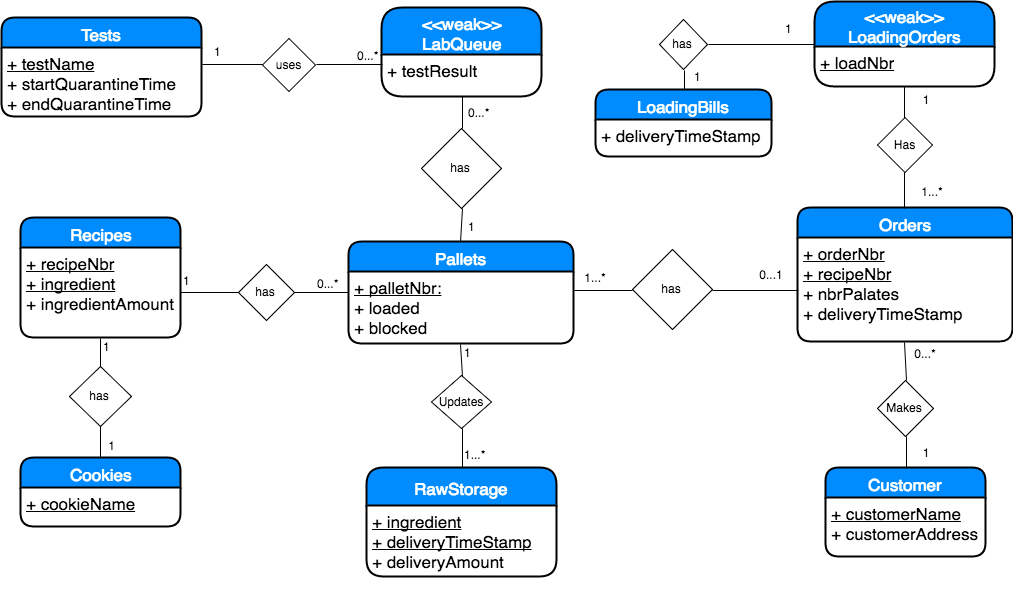

The diagram above was exported from draw.io. Its source (the exported page's mxGraphModel, read from the mxfile embedded in the PNG):
<mxGraphModel dx="2516" dy="770" grid="1" gridSize="10" guides="1" tooltips="1" connect="1" arrows="1" fold="1" page="0" pageScale="1.5" pageWidth="826" pageHeight="1169" background="#ffffff" math="0" shadow="0">
  <root>
    <mxCell id="0" style=";html=1;" />
    <mxCell id="1" style=";html=1;" parent="0" />
    <mxCell id="83" value="Customer" style="swimlane;html=1;childLayout=stackLayout;horizontal=1;startSize=30;horizontalStack=0;fillColor=#008cff;fontColor=#FFFFFF;rounded=1;fontSize=17;fontStyle=0;strokeWidth=2;resizeParent=0;resizeLast=1;shadow=0;dashed=0;align=center;" parent="1" vertex="1">
      <mxGeometry x="77" y="591" width="160" height="89" as="geometry" />
    </mxCell>
    <mxCell id="84" value="&lt;div&gt;&lt;u&gt;+ customerName&lt;/u&gt;&lt;/div&gt;&lt;div&gt;+ customerAddress&lt;/div&gt;" style="whiteSpace=wrap;html=1;align=left;strokeColor=none;fillColor=none;spacingLeft=4;fontSize=17;verticalAlign=top;resizable=0;rotatable=0;part=1;" parent="83" vertex="1">
      <mxGeometry y="30" width="160" height="59" as="geometry" />
    </mxCell>
    <mxCell id="85" value="Orders" style="swimlane;html=1;childLayout=stackLayout;horizontal=1;startSize=30;horizontalStack=0;fillColor=#008cff;fontColor=#FFFFFF;rounded=1;fontSize=17;fontStyle=0;strokeWidth=2;resizeParent=0;resizeLast=1;shadow=0;dashed=0;align=center;" parent="1" vertex="1">
      <mxGeometry x="49" y="331" width="215" height="134" as="geometry" />
    </mxCell>
    <mxCell id="86" value="&lt;div&gt;&lt;u&gt;+ orderNbr&lt;/u&gt;&lt;/div&gt;&lt;u&gt;+ recipeNbr&lt;/u&gt;&lt;div&gt;+ nbrPalates&lt;/div&gt;&lt;div&gt;+ deliveryTimeStamp&lt;br&gt;&lt;/div&gt;" style="whiteSpace=wrap;html=1;align=left;strokeColor=none;fillColor=none;spacingLeft=4;fontSize=17;verticalAlign=top;resizable=0;rotatable=0;part=1;" parent="85" vertex="1">
      <mxGeometry y="30" width="215" height="104" as="geometry" />
    </mxCell>
    <mxCell id="87" value="Recipes" style="swimlane;html=1;childLayout=stackLayout;horizontal=1;startSize=30;horizontalStack=0;fillColor=#008cff;fontColor=#FFFFFF;rounded=1;fontSize=17;fontStyle=0;strokeWidth=2;resizeParent=0;resizeLast=1;shadow=0;dashed=0;align=center;" parent="1" vertex="1">
      <mxGeometry x="-728" y="341" width="160" height="120" as="geometry" />
    </mxCell>
    <mxCell id="88" value="&lt;u&gt;+ recipeNbr&lt;/u&gt;&lt;div&gt;&lt;u&gt;+ ingredient&lt;/u&gt;&lt;/div&gt;&lt;div&gt;+ ingredientAmount&lt;/div&gt;" style="whiteSpace=wrap;html=1;align=left;strokeColor=none;fillColor=none;spacingLeft=4;fontSize=17;verticalAlign=top;resizable=0;rotatable=0;part=1;" parent="87" vertex="1">
      <mxGeometry y="30" width="160" height="90" as="geometry" />
    </mxCell>
    <mxCell id="92" value="&lt;div&gt;&amp;lt;&amp;lt;weak&amp;gt;&amp;gt;&lt;/div&gt;LoadingOrders" style="swimlane;html=1;childLayout=stackLayout;horizontal=1;startSize=45;horizontalStack=0;fillColor=#008cff;fontColor=#FFFFFF;rounded=1;fontSize=17;fontStyle=0;strokeWidth=2;resizeParent=0;resizeLast=1;shadow=0;dashed=0;align=center;" parent="1" vertex="1">
      <mxGeometry x="66" y="125" width="180" height="85" as="geometry" />
    </mxCell>
    <mxCell id="93" value="&lt;div&gt;&lt;u&gt;+ loadNbr&lt;/u&gt;&lt;/div&gt;&lt;div&gt;&lt;br&gt;&lt;/div&gt;" style="whiteSpace=wrap;html=1;align=left;strokeColor=none;fillColor=none;spacingLeft=4;fontSize=17;verticalAlign=top;resizable=0;rotatable=0;part=1;" parent="92" vertex="1">
      <mxGeometry y="45" width="180" height="40" as="geometry" />
    </mxCell>
    <mxCell id="95" value="" style="endArrow=none;html=1;exitX=0.5;exitY=0;entryX=0.5;entryY=1;" parent="1" source="83" target="202" edge="1">
      <mxGeometry x="157.66666666666652" y="575.6666666666667" width="50" height="50" as="geometry">
        <mxPoint x="-313" y="670" as="sourcePoint" />
        <mxPoint x="157" y="575.3333333333335" as="targetPoint" />
      </mxGeometry>
    </mxCell>
    <mxCell id="96" value="" style="endArrow=none;html=1;exitX=0.5;exitY=0;entryX=0.5;entryY=1;" parent="1" source="202" target="86" edge="1">
      <mxGeometry x="-295" y="396" width="50" height="50" as="geometry">
        <mxPoint x="185" y="545.3333333333335" as="sourcePoint" />
        <mxPoint x="90" y="501" as="targetPoint" />
      </mxGeometry>
    </mxCell>
    <mxCell id="97" value="1" style="text;html=1;strokeColor=none;fillColor=none;align=center;verticalAlign=middle;whiteSpace=wrap;" parent="1" vertex="1">
      <mxGeometry x="157" y="566" width="40" height="20" as="geometry" />
    </mxCell>
    <mxCell id="98" value="0...*" style="text;html=1;strokeColor=none;fillColor=none;align=center;verticalAlign=middle;whiteSpace=wrap;" parent="1" vertex="1">
      <mxGeometry x="157" y="467" width="40" height="20" as="geometry" />
    </mxCell>
    <mxCell id="99" value="Cookies" style="swimlane;html=1;childLayout=stackLayout;horizontal=1;startSize=30;horizontalStack=0;fillColor=#008cff;fontColor=#FFFFFF;rounded=1;fontSize=17;fontStyle=0;strokeWidth=2;resizeParent=0;resizeLast=1;shadow=0;dashed=0;align=center;" parent="1" vertex="1">
      <mxGeometry x="-728" y="581" width="160" height="69" as="geometry" />
    </mxCell>
    <mxCell id="100" value="&lt;div&gt;&lt;u&gt;+ cookieName&lt;/u&gt;&lt;br&gt;&lt;/div&gt;" style="whiteSpace=wrap;html=1;align=left;strokeColor=none;fillColor=none;spacingLeft=4;fontSize=17;verticalAlign=top;resizable=0;rotatable=0;part=1;" parent="99" vertex="1">
      <mxGeometry y="30" width="160" height="39" as="geometry" />
    </mxCell>
    <mxCell id="101" value="Updates" style="rhombus;whiteSpace=wrap;html=1;" parent="1" vertex="1">
      <mxGeometry x="-317" y="499" width="60" height="53" as="geometry" />
    </mxCell>
    <mxCell id="103" value="1" style="text;html=1;strokeColor=none;fillColor=none;align=center;verticalAlign=middle;whiteSpace=wrap;" parent="1" vertex="1">
      <mxGeometry x="-650" y="559" width="27" height="20" as="geometry" />
    </mxCell>
    <mxCell id="104" value="Has" style="rhombus;whiteSpace=wrap;html=1;" parent="1" vertex="1">
      <mxGeometry x="129" y="241" width="55" height="55" as="geometry" />
    </mxCell>
    <mxCell id="105" value="" style="endArrow=none;html=1;exitX=0.5;exitY=1;entryX=0.5;entryY=0;" parent="1" source="104" target="85" edge="1">
      <mxGeometry x="-285" y="406" width="50" height="50" as="geometry">
        <mxPoint x="-85" y="410" as="sourcePoint" />
        <mxPoint x="110" y="300" as="targetPoint" />
      </mxGeometry>
    </mxCell>
    <mxCell id="106" value="" style="endArrow=none;html=1;exitX=0.5;exitY=1;entryX=0.5;entryY=0;" parent="1" source="93" target="104" edge="1">
      <mxGeometry x="-309" y="430" width="50" height="50" as="geometry">
        <mxPoint x="-109" y="434" as="sourcePoint" />
        <mxPoint x="151" y="204" as="targetPoint" />
      </mxGeometry>
    </mxCell>
    <mxCell id="107" value="1...*" style="text;html=1;strokeColor=none;fillColor=none;align=center;verticalAlign=middle;whiteSpace=wrap;" parent="1" vertex="1">
      <mxGeometry x="164" y="305" width="40" height="20" as="geometry" />
    </mxCell>
    <mxCell id="108" value="1" style="text;html=1;strokeColor=none;fillColor=none;align=center;verticalAlign=middle;whiteSpace=wrap;" parent="1" vertex="1">
      <mxGeometry x="157" y="213" width="40" height="20" as="geometry" />
    </mxCell>
    <mxCell id="140" value="LoadingBills" style="swimlane;html=1;childLayout=stackLayout;horizontal=1;startSize=30;horizontalStack=0;fillColor=#008cff;fontColor=#FFFFFF;rounded=1;fontSize=17;fontStyle=0;strokeWidth=2;resizeParent=0;resizeLast=1;shadow=0;dashed=0;align=center;" parent="1" vertex="1">
      <mxGeometry x="-153" y="213" width="176" height="67" as="geometry" />
    </mxCell>
    <mxCell id="141" value="+ deliveryTimeStamp&lt;br&gt;" style="whiteSpace=wrap;html=1;align=left;strokeColor=none;fillColor=none;spacingLeft=4;fontSize=17;verticalAlign=top;resizable=0;rotatable=0;part=1;" parent="140" vertex="1">
      <mxGeometry y="30" width="176" height="37" as="geometry" />
    </mxCell>
    <mxCell id="173" value="&lt;div&gt;&amp;lt;&amp;lt;weak&amp;gt;&amp;gt;&lt;/div&gt;LabQueue" style="swimlane;html=1;childLayout=stackLayout;horizontal=1;startSize=47;horizontalStack=0;fillColor=#008cff;fontColor=#FFFFFF;rounded=1;fontSize=17;fontStyle=0;strokeWidth=2;resizeParent=0;resizeLast=1;shadow=0;dashed=0;align=center;" parent="1" vertex="1">
      <mxGeometry x="-367" y="131" width="160" height="89" as="geometry" />
    </mxCell>
    <mxCell id="174" value="&lt;div&gt;+ testResult&lt;/div&gt;" style="whiteSpace=wrap;html=1;align=left;strokeColor=none;fillColor=none;spacingLeft=4;fontSize=17;verticalAlign=top;resizable=0;rotatable=0;part=1;" parent="173" vertex="1">
      <mxGeometry y="47" width="160" height="42" as="geometry" />
    </mxCell>
    <mxCell id="175" value="Tests" style="swimlane;html=1;childLayout=stackLayout;horizontal=1;startSize=30;horizontalStack=0;fillColor=#008cff;fontColor=#FFFFFF;rounded=1;fontSize=17;fontStyle=0;strokeWidth=2;resizeParent=0;resizeLast=1;shadow=0;dashed=0;align=center;" parent="1" vertex="1">
      <mxGeometry x="-747" y="141" width="200" height="99" as="geometry" />
    </mxCell>
    <mxCell id="176" value="&lt;u&gt;+ testName&lt;/u&gt;&lt;div&gt;+ startQuarantineTime&lt;/div&gt;&lt;div&gt;+ endQuarantineTime&lt;/div&gt;" style="whiteSpace=wrap;html=1;align=left;strokeColor=none;fillColor=none;spacingLeft=4;fontSize=17;verticalAlign=top;resizable=0;rotatable=0;part=1;" parent="175" vertex="1">
      <mxGeometry y="30" width="200" height="69" as="geometry" />
    </mxCell>
    <mxCell id="202" value="Makes" style="rhombus;whiteSpace=wrap;html=1;" parent="1" vertex="1">
      <mxGeometry x="129" y="504" width="56" height="56" as="geometry" />
    </mxCell>
    <mxCell id="203" value="has" style="rhombus;whiteSpace=wrap;html=1;" parent="1" vertex="1">
      <mxGeometry x="-116" y="373" width="80" height="80" as="geometry" />
    </mxCell>
    <mxCell id="204" value="" style="endArrow=none;html=1;entryX=1;entryY=0.25;exitX=0;exitY=0.5;" parent="1" source="203" target="82" edge="1">
      <mxGeometry width="50" height="50" relative="1" as="geometry">
        <mxPoint x="-580" y="1190" as="sourcePoint" />
        <mxPoint x="-530" y="1140" as="targetPoint" />
      </mxGeometry>
    </mxCell>
    <mxCell id="318" value="" style="endArrow=none;html=1;entryX=1;entryY=0.5;exitX=0;exitY=0.5;" parent="1" source="86" target="203" edge="1">
      <mxGeometry x="-133.28571428571422" y="407.57142857142867" width="50" height="50" as="geometry">
        <mxPoint x="-56.14285714285688" y="407.57142857142867" as="sourcePoint" />
        <mxPoint x="-133.28571428571422" y="427.57142857142867" as="targetPoint" />
      </mxGeometry>
    </mxCell>
    <mxCell id="319" value="1...*" style="text;html=1;strokeColor=none;fillColor=none;align=center;verticalAlign=middle;whiteSpace=wrap;" parent="1" vertex="1">
      <mxGeometry x="-173" y="391" width="40" height="20" as="geometry" />
    </mxCell>
    <mxCell id="81" value="Pallets" style="swimlane;html=1;childLayout=stackLayout;horizontal=1;startSize=30;horizontalStack=0;fillColor=#008cff;fontColor=#FFFFFF;rounded=1;fontSize=17;fontStyle=0;strokeWidth=2;resizeParent=0;resizeLast=1;shadow=0;dashed=0;align=center;" parent="1" vertex="1">
      <mxGeometry x="-400" y="365" width="225" height="102" as="geometry" />
    </mxCell>
    <mxCell id="82" value="&lt;div&gt;&lt;u&gt;+ palletNbr:&lt;/u&gt;&lt;/div&gt;&lt;div&gt;&lt;span&gt;+ loaded&lt;/span&gt;&lt;br&gt;&lt;/div&gt;&lt;div&gt;&lt;span&gt;+ blocked&lt;/span&gt;&lt;br&gt;&lt;/div&gt;" style="whiteSpace=wrap;html=1;align=left;strokeColor=none;fillColor=none;spacingLeft=4;fontSize=17;verticalAlign=top;resizable=0;rotatable=0;part=1;" parent="81" vertex="1">
      <mxGeometry y="30" width="225" height="72" as="geometry" />
    </mxCell>
    <mxCell id="320" value="0...1" style="text;html=1;strokeColor=none;fillColor=none;align=center;verticalAlign=middle;whiteSpace=wrap;" parent="1" vertex="1">
      <mxGeometry x="3" y="388" width="40" height="20" as="geometry" />
    </mxCell>
    <mxCell id="321" value="has" style="rhombus;whiteSpace=wrap;html=1;" parent="1" vertex="1">
      <mxGeometry x="-89" y="143" width="48" height="50" as="geometry" />
    </mxCell>
    <mxCell id="325" value="" style="endArrow=none;html=1;exitX=1;exitY=0.5;entryX=0;entryY=0.5;" parent="1" source="321" target="92" edge="1">
      <mxGeometry x="-752" y="1080" width="50" height="50" as="geometry">
        <mxPoint x="-752" y="1130" as="sourcePoint" />
        <mxPoint x="143" y="86" as="targetPoint" />
      </mxGeometry>
    </mxCell>
    <mxCell id="326" value="" style="endArrow=none;html=1;entryX=0.5;entryY=1;exitX=0.5;exitY=0;" parent="1" source="140" target="321" edge="1">
      <mxGeometry x="-896" y="987" width="50" height="50" as="geometry">
        <mxPoint x="-6" y="71" as="sourcePoint" />
        <mxPoint x="33.85714285714312" y="-15.428571428571331" as="targetPoint" />
      </mxGeometry>
    </mxCell>
    <mxCell id="327" value="1" style="text;html=1;resizable=0;points=[];autosize=1;align=left;verticalAlign=top;spacingTop=-4;" parent="1" vertex="1">
      <mxGeometry x="-56" y="191" width="20" height="20" as="geometry" />
    </mxCell>
    <mxCell id="328" value="1" style="text;html=1;resizable=0;points=[];autosize=1;align=left;verticalAlign=top;spacingTop=-4;" parent="1" vertex="1">
      <mxGeometry x="35" y="143" width="20" height="20" as="geometry" />
    </mxCell>
    <mxCell id="330" value="has" style="rhombus;whiteSpace=wrap;html=1;" parent="1" vertex="1">
      <mxGeometry x="-679" y="490" width="62" height="60" as="geometry" />
    </mxCell>
    <mxCell id="89" value="&lt;div&gt;&lt;span&gt;RawStorage&lt;/span&gt;&lt;br&gt;&lt;/div&gt;" style="swimlane;html=1;childLayout=stackLayout;horizontal=1;startSize=38;horizontalStack=0;fillColor=#008cff;fontColor=#FFFFFF;rounded=1;fontSize=17;fontStyle=0;strokeWidth=2;resizeParent=0;resizeLast=1;shadow=0;dashed=0;align=center;" parent="1" vertex="1">
      <mxGeometry x="-382" y="591" width="190" height="109" as="geometry" />
    </mxCell>
    <mxCell id="90" value="&lt;div&gt;&lt;u&gt;+ ingredient&lt;/u&gt;&lt;/div&gt;&lt;div&gt;&lt;u&gt;+ deliveryTimeStamp&lt;/u&gt;&lt;span&gt;&lt;br&gt;&lt;/span&gt;&lt;/div&gt;&lt;div&gt;&lt;span&gt;+ deliveryAmount&lt;/span&gt;&lt;br&gt;&lt;/div&gt;&lt;div&gt;&lt;br&gt;&lt;/div&gt;" style="whiteSpace=wrap;html=1;align=left;strokeColor=none;fillColor=none;spacingLeft=4;fontSize=17;verticalAlign=top;resizable=0;rotatable=0;part=1;" parent="89" vertex="1">
      <mxGeometry y="38" width="190" height="71" as="geometry" />
    </mxCell>
    <mxCell id="332" value="" style="endArrow=none;html=1;exitX=0.5;exitY=0;entryX=0.5;entryY=1;" parent="1" source="330" target="88" edge="1">
      <mxGeometry width="50" height="50" relative="1" as="geometry">
        <mxPoint x="-928" y="560" as="sourcePoint" />
        <mxPoint x="-773" y="441" as="targetPoint" />
      </mxGeometry>
    </mxCell>
    <mxCell id="333" value="" style="endArrow=none;html=1;entryX=0.5;entryY=1;exitX=0.5;exitY=0;" parent="1" source="99" target="330" edge="1">
      <mxGeometry x="-788.1428571428571" y="399.7142857142858" width="50" height="50" as="geometry">
        <mxPoint x="-788.1428571428571" y="405.42857142857156" as="sourcePoint" />
        <mxPoint x="-738.1428571428571" y="399.7142857142858" as="targetPoint" />
      </mxGeometry>
    </mxCell>
    <mxCell id="334" value="" style="endArrow=none;html=1;entryX=0.5;entryY=1;exitX=0.5;exitY=0;" parent="1" source="101" target="82" edge="1">
      <mxGeometry width="50" height="50" relative="1" as="geometry">
        <mxPoint x="-140" y="648" as="sourcePoint" />
        <mxPoint x="-90" y="598" as="targetPoint" />
      </mxGeometry>
    </mxCell>
    <mxCell id="335" value="" style="endArrow=none;html=1;entryX=0.5;entryY=0;exitX=0.5;exitY=1;" parent="1" source="101" target="89" edge="1">
      <mxGeometry x="-277.2857142857142" y="414" width="50" height="50" as="geometry">
        <mxPoint x="-277.2857142857142" y="505.42857142857156" as="sourcePoint" />
        <mxPoint x="-277.2857142857142" y="414" as="targetPoint" />
      </mxGeometry>
    </mxCell>
    <mxCell id="336" value="has" style="rhombus;whiteSpace=wrap;html=1;" parent="1" vertex="1">
      <mxGeometry x="-510" y="388" width="56" height="56" as="geometry" />
    </mxCell>
    <mxCell id="337" value="" style="endArrow=none;html=1;entryX=0;entryY=0.5;exitX=1;exitY=0.5;" parent="1" source="336" target="81" edge="1">
      <mxGeometry width="50" height="50" relative="1" as="geometry">
        <mxPoint x="-520" y="578" as="sourcePoint" />
        <mxPoint x="-470" y="528" as="targetPoint" />
      </mxGeometry>
    </mxCell>
    <mxCell id="338" value="" style="endArrow=none;html=1;entryX=0;entryY=0.5;exitX=1;exitY=0.5;" parent="1" source="88" target="336" edge="1">
      <mxGeometry x="-438.1428571428569" y="418.57142857142867" width="50" height="50" as="geometry">
        <mxPoint x="-438.1428571428569" y="425.7142857142858" as="sourcePoint" />
        <mxPoint x="-368.1428571428569" y="418.57142857142867" as="targetPoint" />
      </mxGeometry>
    </mxCell>
    <mxCell id="339" value="1" style="text;html=1;resizable=0;points=[];autosize=1;align=left;verticalAlign=top;spacingTop=-4;" parent="1" vertex="1">
      <mxGeometry x="-567" y="395" width="20" height="20" as="geometry" />
    </mxCell>
    <mxCell id="340" value="0...*" style="text;html=1;resizable=0;points=[];autosize=1;align=left;verticalAlign=top;spacingTop=-4;" parent="1" vertex="1">
      <mxGeometry x="-433" y="398" width="40" height="20" as="geometry" />
    </mxCell>
    <mxCell id="341" value="1" style="text;html=1;resizable=0;points=[];autosize=1;align=left;verticalAlign=top;spacingTop=-4;" parent="1" vertex="1">
      <mxGeometry x="-286" y="467" width="20" height="20" as="geometry" />
    </mxCell>
    <mxCell id="342" value="1...*" style="text;html=1;resizable=0;points=[];autosize=1;align=left;verticalAlign=top;spacingTop=-4;" parent="1" vertex="1">
      <mxGeometry x="-286" y="569" width="40" height="20" as="geometry" />
    </mxCell>
    <mxCell id="343" value="has" style="rhombus;whiteSpace=wrap;html=1;" parent="1" vertex="1">
      <mxGeometry x="-327" y="252" width="80" height="80" as="geometry" />
    </mxCell>
    <mxCell id="344" value="uses" style="rhombus;whiteSpace=wrap;html=1;" parent="1" vertex="1">
      <mxGeometry x="-486" y="162" width="53" height="53" as="geometry" />
    </mxCell>
    <mxCell id="345" value="" style="endArrow=none;html=1;exitX=0.5;exitY=0;entryX=0.5;entryY=1;" parent="1" source="81" target="343" edge="1">
      <mxGeometry width="50" height="50" relative="1" as="geometry">
        <mxPoint x="-80" y="270" as="sourcePoint" />
        <mxPoint x="-30" y="220" as="targetPoint" />
      </mxGeometry>
    </mxCell>
    <mxCell id="346" value="" style="endArrow=none;html=1;exitX=0.5;exitY=0;entryX=0.5;entryY=1;" parent="1" source="343" target="174" edge="1">
      <mxGeometry x="-276.6666666666665" y="342.3333333333335" width="50" height="50" as="geometry">
        <mxPoint x="-276.6666666666665" y="392.3333333333335" as="sourcePoint" />
        <mxPoint x="-276.6666666666665" y="342.3333333333335" as="targetPoint" />
      </mxGeometry>
    </mxCell>
    <mxCell id="347" value="" style="endArrow=none;html=1;exitX=1;exitY=0.5;entryX=0;entryY=0.25;" parent="1" source="344" target="174" edge="1">
      <mxGeometry x="-266.6666666666665" y="389.3333333333335" width="50" height="50" as="geometry">
        <mxPoint x="-276.6666666666665" y="299.33333333333337" as="sourcePoint" />
        <mxPoint x="-400" y="183" as="targetPoint" />
      </mxGeometry>
    </mxCell>
    <mxCell id="348" value="" style="endArrow=none;html=1;exitX=0;exitY=0.5;entryX=1;entryY=0.25;" parent="1" source="344" target="176" edge="1">
      <mxGeometry x="-198.66666666666652" y="399.3333333333335" width="50" height="50" as="geometry">
        <mxPoint x="-412" y="184.33333333333337" as="sourcePoint" />
        <mxPoint x="-459" y="127" as="targetPoint" />
      </mxGeometry>
    </mxCell>
    <mxCell id="349" value="0...*" style="text;html=1;resizable=0;points=[];autosize=1;align=left;verticalAlign=top;spacingTop=-4;" parent="1" vertex="1">
      <mxGeometry x="-282" y="227" width="40" height="20" as="geometry" />
    </mxCell>
    <mxCell id="350" value="1" style="text;html=1;resizable=0;points=[];autosize=1;align=left;verticalAlign=top;spacingTop=-4;" parent="1" vertex="1">
      <mxGeometry x="-282" y="341" width="20" height="20" as="geometry" />
    </mxCell>
    <mxCell id="351" value="1" style="text;html=1;resizable=0;points=[];autosize=1;align=left;verticalAlign=top;spacingTop=-4;" parent="1" vertex="1">
      <mxGeometry x="-536" y="166" width="20" height="20" as="geometry" />
    </mxCell>
    <mxCell id="352" value="0...*" style="text;html=1;resizable=0;points=[];autosize=1;align=left;verticalAlign=top;spacingTop=-4;" parent="1" vertex="1">
      <mxGeometry x="-393" y="170" width="40" height="20" as="geometry" />
    </mxCell>
    <mxCell id="353" value="1" style="text;html=1;resizable=0;points=[];autosize=1;align=left;verticalAlign=top;spacingTop=-4;" parent="1" vertex="1">
      <mxGeometry x="-647" y="461" width="20" height="20" as="geometry" />
    </mxCell>
  </root>
</mxGraphModel>